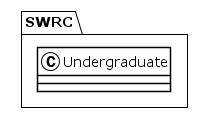

The diagram above was rendered by PlantUML. Its source (embedded in the PNG):
@startuml
!theme plain
package SWRC {
class Undergraduate {
}
}
@enduml